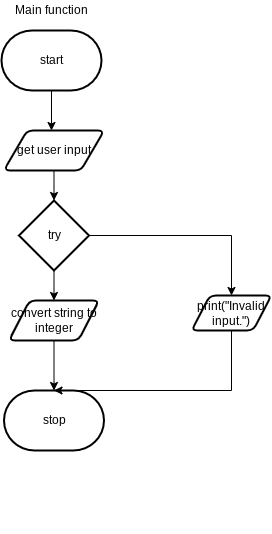

The diagram above was exported from draw.io. Its source (the exported page's mxGraphModel, read from the mxfile embedded in the PNG):
<mxGraphModel dx="755" dy="322" grid="1" gridSize="10" guides="1" tooltips="1" connect="1" arrows="1" fold="1" page="1" pageScale="1" pageWidth="827" pageHeight="1169" math="0" shadow="0">
  <root>
    <mxCell id="0" />
    <mxCell id="1" parent="0" />
    <mxCell id="9" style="edgeStyle=none;html=1;entryX=0.5;entryY=0;entryDx=0;entryDy=0;" parent="1" source="2" edge="1">
      <mxGeometry relative="1" as="geometry">
        <mxPoint x="390" y="140" as="targetPoint" />
      </mxGeometry>
    </mxCell>
    <mxCell id="2" value="start" style="strokeWidth=2;html=1;shape=mxgraph.flowchart.terminator;whiteSpace=wrap;" parent="1" vertex="1">
      <mxGeometry x="340" y="40" width="100" height="60" as="geometry" />
    </mxCell>
    <mxCell id="32" style="edgeStyle=orthogonalEdgeStyle;html=1;entryX=0;entryY=0.5;entryDx=0;entryDy=0;entryPerimeter=0;strokeColor=none;rounded=0;" parent="1" edge="1">
      <mxGeometry relative="1" as="geometry">
        <mxPoint x="515" y="480" as="targetPoint" />
        <mxPoint x="443.9000000000001" y="535" as="sourcePoint" />
      </mxGeometry>
    </mxCell>
    <mxCell id="204" value="stop" style="strokeWidth=2;html=1;shape=mxgraph.flowchart.terminator;whiteSpace=wrap;" parent="1" vertex="1">
      <mxGeometry x="342.5" y="400" width="100" height="60" as="geometry" />
    </mxCell>
    <mxCell id="219" value="Main function" style="text;html=1;align=center;verticalAlign=middle;resizable=0;points=[];autosize=1;strokeColor=none;fillColor=none;" parent="1" vertex="1">
      <mxGeometry x="345" y="10" width="90" height="20" as="geometry" />
    </mxCell>
    <mxCell id="222" style="edgeStyle=none;html=1;entryX=0.5;entryY=0;entryDx=0;entryDy=0;" parent="1" source="221" edge="1">
      <mxGeometry relative="1" as="geometry">
        <mxPoint x="392.5" y="210" as="targetPoint" />
      </mxGeometry>
    </mxCell>
    <mxCell id="221" value="get user input" style="shape=parallelogram;html=1;strokeWidth=2;perimeter=parallelogramPerimeter;whiteSpace=wrap;rounded=1;arcSize=12;size=0.23;" parent="1" vertex="1">
      <mxGeometry x="342.5" y="140" width="100" height="40" as="geometry" />
    </mxCell>
    <mxCell id="227" style="edgeStyle=none;html=1;" edge="1" parent="1" source="225" target="226">
      <mxGeometry relative="1" as="geometry" />
    </mxCell>
    <mxCell id="228" style="edgeStyle=orthogonalEdgeStyle;html=1;entryX=0.5;entryY=0;entryDx=0;entryDy=0;targetPerimeterSpacing=-1;rounded=0;" edge="1" parent="1" source="225" target="229">
      <mxGeometry relative="1" as="geometry">
        <mxPoint x="530" y="245" as="targetPoint" />
      </mxGeometry>
    </mxCell>
    <mxCell id="225" value="try" style="strokeWidth=2;html=1;shape=mxgraph.flowchart.decision;whiteSpace=wrap;" vertex="1" parent="1">
      <mxGeometry x="357.5" y="210" width="70" height="70" as="geometry" />
    </mxCell>
    <mxCell id="230" style="edgeStyle=orthogonalEdgeStyle;rounded=0;html=1;entryX=0.5;entryY=0;entryDx=0;entryDy=0;entryPerimeter=0;targetPerimeterSpacing=-1;" edge="1" parent="1" source="226" target="204">
      <mxGeometry relative="1" as="geometry" />
    </mxCell>
    <mxCell id="226" value="convert string to integer" style="shape=parallelogram;html=1;strokeWidth=2;perimeter=parallelogramPerimeter;whiteSpace=wrap;rounded=1;arcSize=12;size=0.23;" vertex="1" parent="1">
      <mxGeometry x="347.5" y="310" width="90" height="40" as="geometry" />
    </mxCell>
    <mxCell id="231" style="edgeStyle=orthogonalEdgeStyle;rounded=0;html=1;targetPerimeterSpacing=-1;entryX=0.5;entryY=0;entryDx=0;entryDy=0;entryPerimeter=0;" edge="1" parent="1" source="229" target="204">
      <mxGeometry relative="1" as="geometry">
        <mxPoint x="390" y="390" as="targetPoint" />
        <Array as="points">
          <mxPoint x="570" y="400" />
        </Array>
      </mxGeometry>
    </mxCell>
    <mxCell id="229" value="print(&quot;Invalid input.&quot;)" style="shape=parallelogram;html=1;strokeWidth=2;perimeter=parallelogramPerimeter;whiteSpace=wrap;rounded=1;arcSize=12;size=0.23;" vertex="1" parent="1">
      <mxGeometry x="530" y="305" width="80" height="35" as="geometry" />
    </mxCell>
  </root>
</mxGraphModel>